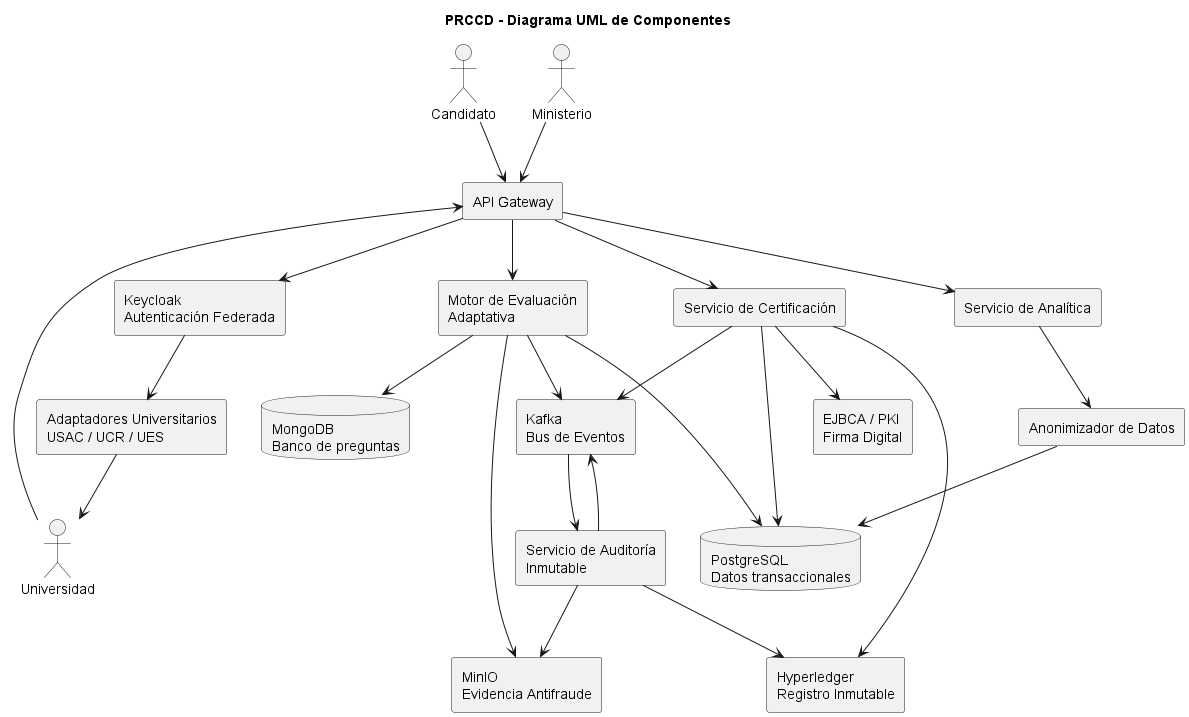

The diagram above was rendered by PlantUML. Its source (embedded in the PNG):
@startuml
title PRCCD - Diagrama UML de Componentes

skinparam componentStyle rectangle

actor "Candidato" as Candidato
actor "Universidad" as Universidad
actor "Ministerio" as Ministerio

component "API Gateway" as Gateway
component "Keycloak\nAutenticación Federada" as Keycloak
component "Motor de Evaluación\nAdaptativa" as Motor
component "Adaptadores Universitarios\nUSAC / UCR / UES" as Adaptadores
component "Servicio de Certificación" as Certificacion
component "Servicio de Auditoría\nInmutable" as Auditoria
component "Servicio de Analítica" as Analitica
component "Anonimizador de Datos" as Anonimizador
component "Kafka\nBus de Eventos" as Kafka
database "PostgreSQL\nDatos transaccionales" as PostgreSQL
database "MongoDB\nBanco de preguntas" as MongoDB
component "MinIO\nEvidencia Antifraude" as MinIO
component "EJBCA / PKI\nFirma Digital" as PKI
component "Hyperledger\nRegistro Inmutable" as Hyperledger

Candidato --> Gateway
Universidad --> Gateway
Ministerio --> Gateway

Gateway --> Keycloak
Gateway --> Motor
Gateway --> Certificacion
Gateway --> Analitica

Keycloak --> Adaptadores
Adaptadores --> Universidad

Motor --> MongoDB
Motor --> PostgreSQL
Motor --> Kafka
Motor --> MinIO

Certificacion --> PostgreSQL
Certificacion --> PKI
Certificacion --> Hyperledger
Certificacion --> Kafka

Auditoria --> Kafka
Auditoria --> Hyperledger
Auditoria --> MinIO

Analitica --> Anonimizador
Anonimizador --> PostgreSQL

Kafka --> Auditoria

@enduml